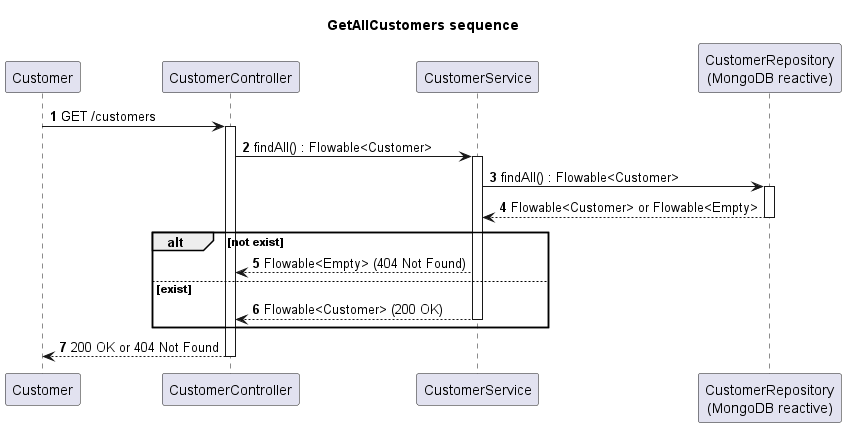

The diagram above was rendered by PlantUML. Its source (embedded in the PNG):
@startuml
autonumber
title GetAllCustomers sequence
participant Customer
participant CustomerController
participant CustomerService
participant CustomerRepository as "CustomerRepository\n(MongoDB reactive)"

Customer -> CustomerController : GET /customers
activate CustomerController

CustomerController -> CustomerService : findAll() : Flowable<Customer>
activate CustomerService

CustomerService -> CustomerRepository : findAll() : Flowable<Customer>
activate CustomerRepository

CustomerRepository --> CustomerService : Flowable<Customer> or Flowable<Empty>
deactivate CustomerRepository

alt not exist
    CustomerService --> CustomerController : Flowable<Empty> (404 Not Found)
else exist
    CustomerService --> CustomerController : Flowable<Customer> (200 OK)
    deactivate CustomerService
end

CustomerController --> Customer : 200 OK or 404 Not Found
deactivate CustomerController
@enduml